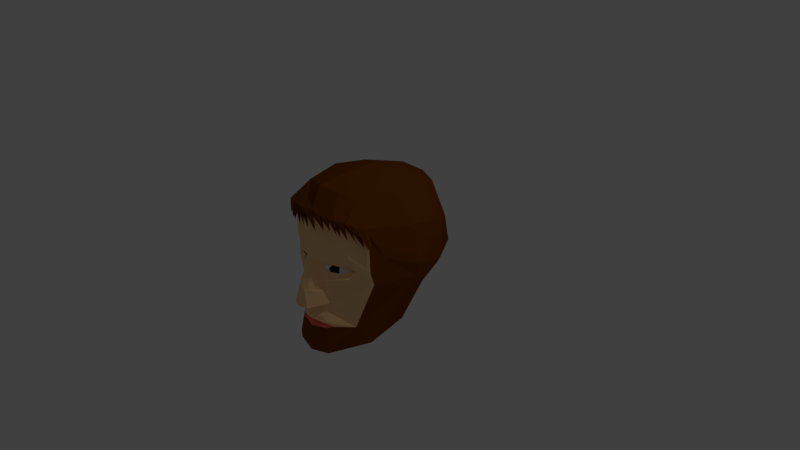 # Source: HairyHead.blend  (saved by Blender 2.78.0; exported with 4.5.12 LTS)
import bpy
from mathutils import Matrix  # noqa: F401  (used for matrix-valued properties, if any)

bpy.ops.wm.read_factory_settings(use_empty=True)
scene = bpy.context.scene
scene.name = 'Scene'

# ---- collections
col_collection_1 = bpy.data.collections.new('Collection 1'); scene.collection.children.link(col_collection_1)

# ---- materials (node trees are filled in below, after node groups)
mat_skin = bpy.data.materials.new('Skin')
mat_skin.alpha_threshold = 0.0
mat_skin.use_transparent_shadow = False
mat_skin.diffuse_color = (1.0, 0.6328, 0.3144, 1.0)
mat_skin.roughness = 0.5
mat_skin.line_color = (0.0, 0.0, 0.0, 1.0)
mat_lips = bpy.data.materials.new('Lips')
mat_lips.alpha_threshold = 0.0
mat_lips.use_transparent_shadow = False
mat_lips.diffuse_color = (1.0, 0.1718, 0.1298, 1.0)
mat_lips.roughness = 0.5
mat_eyes = bpy.data.materials.new('Eyes')
mat_eyes.alpha_threshold = 0.0
mat_eyes.use_transparent_shadow = False
mat_eyes.diffuse_color = (0.001627, 0.001155, 0.0002104, 1.0)
mat_eyes.roughness = 0.5
mat_eyes.specular_intensity = 0.0
mat_white = bpy.data.materials.new('White')
mat_white.alpha_threshold = 0.0
mat_white.use_transparent_shadow = False
mat_white.roughness = 0.5
mat_hair = bpy.data.materials.new('Hair')
mat_hair.alpha_threshold = 0.0
mat_hair.use_transparent_shadow = False
mat_hair.diffuse_color = (0.1989, 0.05311, 0.0, 1.0)
mat_hair.roughness = 0.5

# ---- material node trees

# ---- world
world_world = bpy.data.worlds.new('World'); scene.world = world_world
world_world.color = (0.05088, 0.05088, 0.05088)
world_world.use_sun_shadow = False
world_world.sun_shadow_jitter_overblur = 0.0
world_world.cycles.sampling_method = 'MANUAL'

# ---- cameras
cam_camera = bpy.data.cameras.new('Camera')
cam_camera.clip_end = 100.0
cam_camera.lens = 35.0
cam_camera.sensor_width = 32.0
cam_camera.sensor_height = 18.0
cam_camera.ortho_scale = 7.314
cam_camera.dof.focus_distance = 0.0
cam_camera.dof.aperture_fstop = 128.0

# ---- lights
light_lamp = bpy.data.lights.new('Lamp', 'POINT')
light_lamp.transmission_factor = 0.0
light_lamp.cutoff_distance = 30.0
light_lamp.energy = 100.0
light_lamp.shadow_buffer_clip_start = 1.001
light_lamp.shadow_soft_size = 0.1
light_lamp.shadow_maximum_resolution = 0.006
light_lamp.use_absolute_resolution = True

# ---- meshes
me_cube = bpy.data.meshes.new('Cube')
me_cube.from_pydata([(0.7981, 0.1669, -0.1368), (0.2643, -0.935, -0.9653), (0.648, -0.5673, 0.7429), (0.603, 0.01216, -0.6967), (0.779, 0.447, 0.01609), (0.7047, -0.5422, 0.05701), (0.8382, 0.04073, 0.0), (0.4697, 0.9237, 0.02411), (0.6798, -0.5772, 0.2154), (0.4852, -0.7486, 0.3853), (0.2435, -0.8228, -0.2787), (0.1317, -0.913, -0.08333), (0.1848, -0.8779, -0.1041), (0.2213, -0.9228, -0.2704), (0.1578, -0.9507, -0.1087), (0.086, -1.063, -0.08656), (0.1168, -1.113, -0.3007), (0.06388, -1.1, -0.1177), (0.06659, -0.9011, 0.2532), (0.1363, -0.8964, 0.285), (0.4563, -0.7299, 0.2823), (0.557, -0.6712, 0.2176), (0.4773, -0.7379, 0.1049), (0.1986, -0.8955, 0.03927), (0.1351, -0.8465, 0.2088), (0.1898, -0.8302, 0.2267), (0.3303, -0.7569, 0.2258), (0.3917, -0.6811, 0.2131), (0.4487, -0.6508, 0.1848), (0.3981, -0.7019, 0.1534), (0.2372, -0.8303, 0.1494), (0.181, -0.8462, 0.1789), (0.2175, -0.8341, 0.194), (0.2366, -0.7957, 0.2318), (0.3497, -0.7828, 0.1963), (0.3308, -0.7612, 0.1419), (0.284, -0.8408, 0.2837), (0.4458, -0.7729, 0.8339), (0.4908, -0.663, -0.5917), (0.236, -0.911, -0.7407), (0.2925, -0.8471, -0.5957), (0.2031, -0.9063, -0.6331), (0.2313, -0.9024, -0.535), (0.06229, -0.9743, -0.4603), (0.5312, -0.4497, -0.8948), (0.1642, -0.8174, -0.9804), (0.1717, -0.9388, -0.5449), (0.1754, -0.9429, -0.5982), (0.2704, -0.9362, -0.8626), (0.4778, 0.5603, -0.3408), (0.8174, 0.4595, 0.09512), (0.7722, 0.551, 0.5854), (0.6379, -0.6269, 0.8008), (0.8163, 0.01281, 0.7147), (0.4214, 0.9544, 0.3834), (0.4842, -0.7898, 0.8918), (0.5081, 0.9362, 0.06783), (0.8766, 0.0106, 0.2065), (0.742, -0.4016, 0.3837), (0.5234, -0.08316, 1.121), (0.5295, 0.4082, 1.036), (0.3788, 0.742, 0.936), (0.4275, -0.5567, 1.082), (0.1468, -0.8471, 0.8479), (0.1716, -0.9039, 0.9053), (0.2519, -0.8712, 0.9018), (0.2348, -0.8253, 0.8438), (0.2983, -0.8749, 0.8998), (0.3041, -0.8081, 0.8405), (0.3821, -0.8558, 0.8962), (0.3758, -0.7903, 0.8372), (0.4964, -0.7215, 0.8111), (0.5121, -0.804, 0.8792), (0.5706, -0.7446, 0.8529), (0.576, -0.6406, 0.7753), (0.1468, -0.8471, 0.8479), (0.1716, -0.9039, 0.9053), (-0.7981, 0.1669, -0.1368), (-0.2643, -0.935, -0.9653), (-0.648, -0.5673, 0.7429), (-0.603, 0.01216, -0.6967), (0.0, 0.9248, -0.2274), (-0.779, 0.447, 0.01609), (0.0, -0.9946, -1.0), (-0.7047, -0.5422, 0.05701), (0.0, -0.8835, 0.8548), (0.0, 1.034, 0.008623), (0.0, -0.9513, -0.3207), (-0.8382, 0.04073, 0.0), (0.0, -0.1329, -0.794), (-0.4697, 0.9237, 0.02411), (0.0, -0.9552, 0.3499), (-0.6798, -0.5772, 0.2154), (-0.4852, -0.7486, 0.3853), (-0.2435, -0.8228, -0.2787), (-0.1317, -0.913, -0.08333), (-0.1848, -0.8779, -0.1041), (0.0, -1.005, 0.2626), (0.0, -1.136, -0.3089), (-0.2213, -0.9228, -0.2704), (-0.1578, -0.9507, -0.1087), (-0.086, -1.063, -0.08656), (-0.1168, -1.113, -0.3007), (0.0, -1.086, 0.006409), (-0.06388, -1.1, -0.1177), (-0.06659, -0.9011, 0.2532), (-0.1363, -0.8964, 0.285), (-0.4563, -0.7299, 0.2823), (-0.557, -0.6712, 0.2176), (-0.4773, -0.7379, 0.1049), (-0.1986, -0.8955, 0.03927), (-0.1351, -0.8465, 0.2088), (-0.1898, -0.8302, 0.2267), (-0.3303, -0.7569, 0.2258), (-0.3917, -0.6811, 0.2131), (-0.4487, -0.6508, 0.1848), (-0.3981, -0.7019, 0.1534), (-0.2372, -0.8303, 0.1494), (-0.181, -0.8462, 0.1789), (-0.2175, -0.8341, 0.194), (-0.2366, -0.7957, 0.2318), (-0.3497, -0.7828, 0.1963), (-0.3308, -0.7612, 0.1419), (-0.284, -0.8408, 0.2837), (-0.4458, -0.7729, 0.8339), (0.0, -0.9742, -0.6445), (0.0, -0.9573, -0.7733), (-0.4908, -0.663, -0.5917), (-0.236, -0.911, -0.7407), (-0.2925, -0.8471, -0.5957), (-0.2031, -0.9063, -0.6331), (0.0, -1.0, -0.4768), (-0.2313, -0.9024, -0.535), (-0.06229, -0.9743, -0.4603), (-0.5312, -0.4497, -0.8948), (0.0, -0.8085, -0.9862), (-0.1642, -0.8174, -0.9804), (0.0, -1.0, -0.5179), (0.0, -0.9716, -0.5597), (0.0, -0.9887, -0.6018), (0.0, -1.005, -0.8983), (-0.1717, -0.9388, -0.5449), (-0.1754, -0.9429, -0.5982), (0.0, -0.9734, -0.4551), (-0.2704, -0.9362, -0.8626), (-0.4778, 0.5603, -0.3408), (0.0, 0.571, -0.5427), (0.0, -0.4414, -0.9118), (-0.8174, 0.4595, 0.09535), (-0.7722, 0.551, 0.5854), (-0.7313, -0.4505, 0.474), (-0.6864, -0.6269, 0.8008), (-0.8163, 0.01281, 0.7147), (-0.4214, 0.9544, 0.3834), (0.0, 1.1, 0.3291), (-0.4842, -0.8324, 0.8918), (0.0, -0.8737, 0.9127), (-0.5081, 0.9362, 0.06783), (0.0, 1.046, 0.05234), (-0.8766, 0.0532, 0.1454), (-0.7912, -0.2514, 0.2508), (-0.07043, -0.6972, 1.151), (0.0, 0.1403, 1.24), (0.0, -0.3513, 1.234), (-0.5234, -0.08316, 1.121), (0.0, 0.9469, 0.8981), (0.0, 0.5952, 1.115), (-0.5295, 0.4082, 1.036), (-0.3788, 0.742, 0.936), (-0.4275, -0.5567, 1.082), (-0.1468, -0.8471, 0.8479), (-0.1716, -0.9039, 0.9053), (-0.2519, -0.8855, 0.9018), (-0.2348, -0.8253, 0.8438), (-0.2983, -0.8749, 0.8998), (-0.3041, -0.8081, 0.8405), (-0.3821, -0.8558, 0.8962), (-0.3758, -0.7903, 0.8372), (-0.4964, -0.7215, 0.8111), (-0.5121, -0.804, 0.8792), (-0.5706, -0.7446, 0.8529), (-0.576, -0.6406, 0.7753), (-0.1468, -0.8471, 0.8479), (0.0, -0.8835, 0.8548), (-0.1716, -0.9039, 0.9053), (0.2285, -0.8931, 0.7203), (0.3309, -0.8807, 0.7372), (0.4275, -0.8593, 0.7154), (0.4658, -0.8355, 0.6932), (0.5413, -0.7994, 0.6719), (0.6082, -0.7129, 0.6212), (0.6562, -0.6361, 0.5541), (0.7429, -0.5586, 0.4273), (0.1266, -0.9416, 0.6991), (-0.01382, -0.9397, 0.68), (-0.1425, -0.9087, 0.6677), (-0.2213, -0.9048, 0.6499), (-0.4137, -0.8505, 0.6522), (-0.516, -0.8105, 0.6808), (-0.603, -0.7278, 0.5661), (-0.6734, -0.6439, 0.4573), (0.2011, -0.6223, 1.119), (0.6235, -0.5881, -0.1895)], [(67, 161), (65, 161), (76, 161), (55, 201)], [(4, 0, 49, 7), (1, 38, 39, 48), (5, 21, 22, 23, 18, 11, 12, 10), (3, 6, 5, 38, 44), (0, 4, 6, 3), (0, 3, 146, 49), (3, 44, 147, 89), (91, 9, 37, 70, 68, 66, 63, 85), (10, 12, 14, 13), (13, 14, 15, 17, 16), (98, 87, 10, 13, 16), (97, 15, 11, 18, 91), (11, 15, 14), (14, 12, 11), (16, 17, 103, 98), (103, 17, 15, 97), (18, 19, 36, 20, 9, 91), (8, 21, 5), (21, 28, 29, 22), (22, 29, 35, 30, 31, 23), (23, 31, 24, 18), (18, 24, 25, 19), (19, 25, 33, 36), (20, 27, 28, 21), (28, 27, 26, 34), (34, 26, 33, 32, 30, 35), (35, 29, 28, 34), (30, 32, 24, 31), (24, 32, 33, 25), (9, 20, 21, 8), (36, 26, 27, 20), (26, 36, 33), (37, 9, 8, 2, 74, 71), (4, 7, 56, 50), (8, 5, 58, 2), (7, 86, 158, 56), (6, 4, 50, 57), (64, 156, 76), (37, 71, 190), (39, 38, 40), (40, 41, 125, 126, 39), (39, 126, 140, 48), (40, 42, 43, 131, 137, 46), (44, 38, 1), (135, 45, 1, 83), (1, 45, 44), (40, 38, 10, 87, 43, 42), (40, 46, 137, 138), (138, 139, 47, 40), (40, 47, 139, 125, 41), (43, 87, 143), (143, 131, 43), (10, 38, 202, 5), (48, 140, 83, 1), (7, 49, 81, 86), (49, 146, 81), (146, 3, 89), (147, 44, 45, 135), (51, 50, 56, 54), (50, 51, 53, 57), (53, 59, 62, 52), (51, 54, 61, 60), (54, 56, 158, 154), (54, 154, 165, 61), (166, 162, 60), (60, 61, 166), (61, 165, 166), (60, 59, 53, 51), (161, 201, 62, 163), (163, 62, 59), (52, 62, 55, 72, 73), (55, 62, 201, 69), (60, 162, 59), (59, 162, 163), (75, 76, 185), (65, 64, 186), (68, 67, 187), (67, 68, 188), (70, 37, 189), (71, 74, 191), (73, 74, 192), (85, 63, 75, 183), (63, 64, 76, 75), (82, 90, 145, 77), (78, 144, 128, 127), (84, 94, 96, 95, 105, 110, 109, 108), (80, 134, 127, 84, 88), (77, 80, 88, 82), (77, 145, 146, 80), (80, 89, 147, 134), (91, 85, 170, 173, 175, 177, 124, 93), (94, 99, 100, 96), (99, 102, 104, 101, 100), (98, 102, 99, 94, 87), (97, 91, 105, 95, 101), (95, 100, 101), (100, 95, 96), (102, 98, 103, 104), (103, 97, 101, 104), (105, 91, 93, 107, 123, 106), (92, 84, 108), (108, 109, 116, 115), (109, 110, 118, 117, 122, 116), (110, 105, 111, 118), (105, 106, 112, 111), (106, 123, 120, 112), (107, 108, 115, 114), (115, 121, 113, 114), (121, 122, 117, 119, 120, 113), (122, 121, 115, 116), (117, 118, 111, 119), (111, 112, 120, 119), (93, 92, 108, 107), (123, 107, 114, 113), (113, 120, 123), (124, 178, 181, 79, 92, 93), (82, 148, 157, 90), (92, 150, 160, 84), (90, 157, 158, 86), (88, 159, 148, 82), (171, 184, 156), (124, 155, 198), (128, 129, 127), (129, 128, 126, 125, 130), (128, 144, 140, 126), (129, 141, 137, 131, 133, 132), (134, 78, 127), (135, 83, 78, 136), (78, 134, 136), (129, 132, 133, 87, 94, 127), (129, 138, 137, 141), (138, 129, 142, 139), (129, 130, 125, 139, 142), (133, 143, 87), (143, 133, 131), (94, 84, 127), (144, 78, 83, 140), (90, 86, 81, 145), (145, 81, 146), (146, 89, 80), (147, 135, 136, 134), (84, 160, 159, 88), (79, 151, 150, 92), (159, 160, 150, 151, 152), (149, 153, 157, 148), (148, 159, 152, 149), (152, 151, 169, 164), (149, 167, 168, 153), (153, 154, 158, 157), (153, 168, 165, 154), (166, 167, 162), (167, 166, 168), (168, 166, 165), (167, 149, 152, 164), (161, 163, 169), (163, 164, 169), (151, 180, 179, 155, 169), (155, 176, 174, 172, 171, 156, 161, 169), (167, 164, 162), (164, 163, 162), (184, 182, 193), (173, 170, 194), (173, 172, 195), (176, 177, 196), (155, 124, 197), (178, 179, 199), (79, 181, 200), (85, 183, 182, 170), (170, 182, 184, 171), (156, 183, 185), (76, 156, 185), (183, 75, 185), (64, 63, 186), (63, 66, 186), (66, 65, 186), (66, 68, 187), (65, 66, 187), (67, 65, 187), (69, 67, 188), (70, 69, 188), (68, 70, 188), (37, 55, 189), (69, 70, 189), (55, 69, 189), (55, 37, 190), (72, 55, 190), (71, 72, 190), (74, 73, 191), (73, 72, 191), (72, 71, 191), (52, 73, 192), (2, 52, 192), (74, 2, 192), (183, 156, 193), (182, 183, 193), (156, 184, 193), (172, 173, 194), (171, 172, 194), (170, 171, 194), (172, 174, 195), (174, 175, 195), (175, 173, 195), (177, 175, 196), (175, 174, 196), (174, 176, 196), (177, 176, 197), (176, 155, 197), (124, 177, 197), (178, 124, 198), (179, 178, 198), (155, 179, 198), (181, 178, 199), (180, 181, 199), (179, 180, 199), (151, 79, 200), (181, 180, 200), (180, 151, 200), (69, 201, 161, 156, 64, 65, 67), (58, 5, 6, 57), (53, 52, 58, 57)])
me_cube.polygons.foreach_set('material_index', [4, 4, 0, 4, 4, 4, 0, 0, 0, 0, 0, 0, 0, 0, 0, 0, 0, 0, 0, 0, 0, 0, 0, 0, 3, 2, 3, 3, 3, 0, 0, 0, 0, 4, 4, 4, 4, 4, 0, 4, 4, 4, 0, 4, 0, 0, 0, 1, 1, 1, 0, 0, 0, 4, 4, 4, 4, 0, 4, 4, 4, 4, 4, 4, 4, 4, 4, 4, 4, 4, 4, 4, 4, 4, 4, 4, 4, 4, 0, 0, 4, 0, 4, 4, 4, 0, 4, 4, 4, 0, 0, 0, 0, 0, 0, 0, 0, 0, 0, 0, 0, 0, 0, 0, 0, 0, 0, 3, 2, 3, 3, 3, 0, 0, 0, 0, 4, 4, 4, 4, 4, 4, 4, 4, 4, 0, 4, 0, 0, 0, 1, 1, 1, 0, 0, 0, 4, 4, 4, 4, 0, 4, 4, 4, 4, 4, 4, 4, 4, 4, 4, 4, 4, 4, 4, 4, 4, 4, 4, 4, 4, 0, 4, 4, 4, 4, 0, 0, 4, 4, 4, 0, 4, 0, 4, 0, 4, 4, 4, 4, 0, 4, 4, 4, 4, 4, 4, 4, 4, 4, 4, 4, 0, 4, 0, 4, 4, 4, 4, 4, 4, 0, 0, 4, 4, 4, 4, 0, 0, 4, 4, 0, 4, 4, 4, 4, 4, 4, 4, 4])
me_cube.materials.append(mat_skin)
me_cube.materials.append(mat_lips)
me_cube.materials.append(mat_eyes)
me_cube.materials.append(mat_white)
me_cube.materials.append(mat_hair)
me_cube.use_remesh_preserve_volume = False
me_cube.use_remesh_preserve_attributes = False
me_cube.use_mirror_vertex_groups = False
me_cube.update()

# ---- objects
ob_cube = bpy.data.objects.new('Cube', me_cube)
ob_lamp = bpy.data.objects.new('Lamp', light_lamp)
ob_camera = bpy.data.objects.new('Camera', cam_camera)

# ---- transforms, parenting, visibility, modifiers, constraints
ob_cube.location = (0.0, 0.0, 0.0)
ob_cube.lock_rotations_4d = False
ob_cube.empty_display_type = 'ARROWS'
ob_cube.lineart.crease_threshold = 0.0
ob_lamp.location = (4.076, 1.005, 5.904)
ob_lamp.rotation_euler = (0.6503, 0.05522, 1.866)
ob_lamp.lock_rotations_4d = False
ob_lamp.empty_display_type = 'ARROWS'
ob_lamp.color = (0.0, 0.0, 0.0, 0.0)
ob_lamp.lineart.crease_threshold = 0.0
ob_camera.location = (7.481, -6.508, 5.344)
ob_camera.rotation_euler = (1.109, 0.0, 0.8149)
ob_camera.lock_rotations_4d = False
ob_camera.empty_display_type = 'ARROWS'
ob_camera.color = (0.0, 0.0, 0.0, 0.0)
ob_camera.display_type = 'WIRE'
ob_camera.lineart.crease_threshold = 0.0

# ---- collection membership
col_collection_1.objects.link(ob_cube)
col_collection_1.objects.link(ob_lamp)
col_collection_1.objects.link(ob_camera)

# ---- scene / render settings (as saved in the file)
scene.camera = ob_camera
scene.frame_start = 1; scene.frame_end = 250; scene.frame_set(1)
scene.render.engine = 'BLENDER_EEVEE_NEXT'
scene.render.resolution_percentage = 50
scene.render.dither_intensity = 0.0
scene.cycles.use_denoising = False
scene.cycles.samples = 128
scene.cycles.sampling_pattern = 'TABULATED_SOBOL'
scene.cycles.light_sampling_threshold = 0.0
scene.cycles.use_adaptive_sampling = False
scene.cycles.use_light_tree = False
scene.cycles.blur_glossy = 0.0
scene.cycles.sample_clamp_indirect = 0.0
scene.view_settings.view_transform = 'Standard'
bpy.context.view_layer.update()
